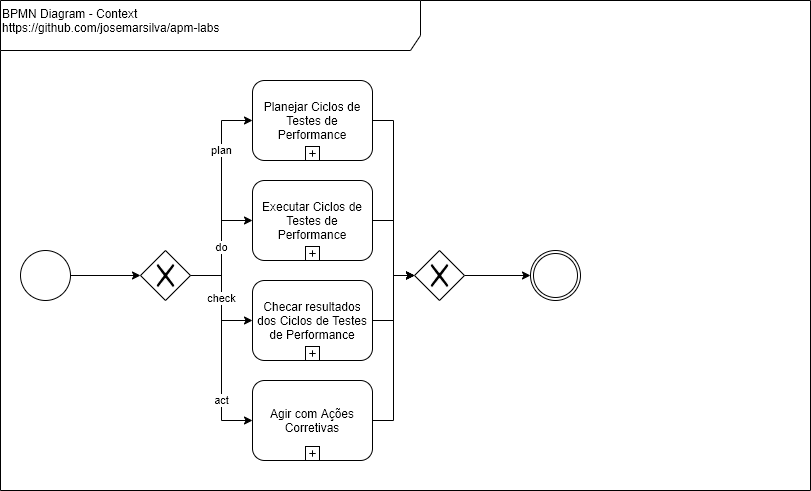

The diagram above was exported from draw.io. Its source (the exported page's mxGraphModel, read from the mxfile embedded in the PNG):
<mxGraphModel dx="868" dy="534" grid="1" gridSize="10" guides="1" tooltips="1" connect="1" arrows="1" fold="1" page="1" pageScale="1" pageWidth="827" pageHeight="1169" math="0" shadow="0">
  <root>
    <mxCell id="0" />
    <mxCell id="1" parent="0" />
    <mxCell id="9FJbmSECMvXUI47Kb-CV-2" value="&lt;div&gt;&lt;/div&gt;BPMN Diagram - Context&lt;br&gt;https://github.com/josemarsilva/apm-labs" style="shape=umlFrame;whiteSpace=wrap;html=1;width=420;height=50;verticalAlign=top;align=left;" parent="1" vertex="1">
      <mxGeometry x="10" y="10" width="810" height="490" as="geometry" />
    </mxCell>
    <mxCell id="7eEHDmrFOn13cqnMQ7j4-6" value="act" style="edgeStyle=orthogonalEdgeStyle;rounded=0;orthogonalLoop=1;jettySize=auto;html=1;entryX=0;entryY=0.5;entryDx=0;entryDy=0;exitX=1;exitY=0.5;exitDx=0;exitDy=0;" parent="1" source="9FJbmSECMvXUI47Kb-CV-3" target="7eEHDmrFOn13cqnMQ7j4-4" edge="1">
      <mxGeometry x="0.5072" relative="1" as="geometry">
        <mxPoint x="210" y="295" as="sourcePoint" />
        <mxPoint x="272" y="340" as="targetPoint" />
        <mxPoint as="offset" />
      </mxGeometry>
    </mxCell>
    <mxCell id="7eEHDmrFOn13cqnMQ7j4-3" value="plan" style="edgeStyle=orthogonalEdgeStyle;rounded=0;orthogonalLoop=1;jettySize=auto;html=1;entryX=0;entryY=0.5;entryDx=0;entryDy=0;exitX=1;exitY=0.5;exitDx=0;exitDy=0;" parent="1" source="9FJbmSECMvXUI47Kb-CV-3" target="7eEHDmrFOn13cqnMQ7j4-1" edge="1">
      <mxGeometry x="0.4378" relative="1" as="geometry">
        <mxPoint x="210" y="295" as="sourcePoint" />
        <mxPoint x="272" y="240" as="targetPoint" />
        <mxPoint as="offset" />
      </mxGeometry>
    </mxCell>
    <mxCell id="9FJbmSECMvXUI47Kb-CV-4" style="edgeStyle=orthogonalEdgeStyle;rounded=0;orthogonalLoop=1;jettySize=auto;html=1;" parent="1" source="9FJbmSECMvXUI47Kb-CV-1" target="9FJbmSECMvXUI47Kb-CV-3" edge="1">
      <mxGeometry relative="1" as="geometry" />
    </mxCell>
    <mxCell id="9FJbmSECMvXUI47Kb-CV-1" value="" style="shape=mxgraph.bpmn.shape;html=1;verticalLabelPosition=bottom;labelBackgroundColor=#ffffff;verticalAlign=top;align=center;perimeter=ellipsePerimeter;outlineConnect=0;outline=standard;symbol=general;" parent="1" vertex="1">
      <mxGeometry x="30" y="260" width="50" height="50" as="geometry" />
    </mxCell>
    <mxCell id="9FJbmSECMvXUI47Kb-CV-8" value="do" style="edgeStyle=orthogonalEdgeStyle;rounded=0;orthogonalLoop=1;jettySize=auto;html=1;entryX=0;entryY=0.5;entryDx=0;entryDy=0;" parent="1" source="9FJbmSECMvXUI47Kb-CV-3" target="9FJbmSECMvXUI47Kb-CV-6" edge="1">
      <mxGeometry relative="1" as="geometry" />
    </mxCell>
    <mxCell id="9FJbmSECMvXUI47Kb-CV-11" value="check" style="edgeStyle=orthogonalEdgeStyle;rounded=0;orthogonalLoop=1;jettySize=auto;html=1;entryX=0;entryY=0.5;entryDx=0;entryDy=0;" parent="1" source="9FJbmSECMvXUI47Kb-CV-3" target="9FJbmSECMvXUI47Kb-CV-9" edge="1">
      <mxGeometry relative="1" as="geometry" />
    </mxCell>
    <mxCell id="9FJbmSECMvXUI47Kb-CV-3" value="" style="shape=mxgraph.bpmn.shape;html=1;verticalLabelPosition=bottom;labelBackgroundColor=#ffffff;verticalAlign=top;align=center;perimeter=rhombusPerimeter;background=gateway;outlineConnect=0;outline=none;symbol=exclusiveGw;" parent="1" vertex="1">
      <mxGeometry x="150" y="260" width="50" height="50" as="geometry" />
    </mxCell>
    <mxCell id="9FJbmSECMvXUI47Kb-CV-15" style="edgeStyle=orthogonalEdgeStyle;rounded=0;orthogonalLoop=1;jettySize=auto;html=1;" parent="1" source="9FJbmSECMvXUI47Kb-CV-5" target="9FJbmSECMvXUI47Kb-CV-14" edge="1">
      <mxGeometry relative="1" as="geometry" />
    </mxCell>
    <mxCell id="9FJbmSECMvXUI47Kb-CV-5" value="" style="shape=mxgraph.bpmn.shape;html=1;verticalLabelPosition=bottom;labelBackgroundColor=#ffffff;verticalAlign=top;align=center;perimeter=rhombusPerimeter;background=gateway;outlineConnect=0;outline=none;symbol=exclusiveGw;" parent="1" vertex="1">
      <mxGeometry x="424" y="260" width="50" height="50" as="geometry" />
    </mxCell>
    <mxCell id="9FJbmSECMvXUI47Kb-CV-12" style="edgeStyle=orthogonalEdgeStyle;rounded=0;orthogonalLoop=1;jettySize=auto;html=1;entryX=0;entryY=0.5;entryDx=0;entryDy=0;" parent="1" source="9FJbmSECMvXUI47Kb-CV-6" target="9FJbmSECMvXUI47Kb-CV-5" edge="1">
      <mxGeometry relative="1" as="geometry" />
    </mxCell>
    <mxCell id="9FJbmSECMvXUI47Kb-CV-6" value="Executar Ciclos de Testes de Performance" style="html=1;whiteSpace=wrap;rounded=1;dropTarget=0;align=center;" parent="1" vertex="1">
      <mxGeometry x="262" y="190" width="120" height="80" as="geometry" />
    </mxCell>
    <mxCell id="9FJbmSECMvXUI47Kb-CV-7" value="" style="html=1;shape=plus;outlineConnect=0;" parent="9FJbmSECMvXUI47Kb-CV-6" vertex="1">
      <mxGeometry x="0.5" y="1" width="14" height="14" relative="1" as="geometry">
        <mxPoint x="-7" y="-14" as="offset" />
      </mxGeometry>
    </mxCell>
    <mxCell id="9FJbmSECMvXUI47Kb-CV-13" style="edgeStyle=orthogonalEdgeStyle;rounded=0;orthogonalLoop=1;jettySize=auto;html=1;entryX=0;entryY=0.5;entryDx=0;entryDy=0;" parent="1" source="9FJbmSECMvXUI47Kb-CV-9" target="9FJbmSECMvXUI47Kb-CV-5" edge="1">
      <mxGeometry relative="1" as="geometry" />
    </mxCell>
    <mxCell id="9FJbmSECMvXUI47Kb-CV-9" value="Checar resultados dos Ciclos de Testes de Performance" style="html=1;whiteSpace=wrap;rounded=1;dropTarget=0;align=center;" parent="1" vertex="1">
      <mxGeometry x="262" y="290" width="120" height="80" as="geometry" />
    </mxCell>
    <mxCell id="9FJbmSECMvXUI47Kb-CV-10" value="" style="html=1;shape=plus;outlineConnect=0;" parent="9FJbmSECMvXUI47Kb-CV-9" vertex="1">
      <mxGeometry x="0.5" y="1" width="14" height="14" relative="1" as="geometry">
        <mxPoint x="-7" y="-14" as="offset" />
      </mxGeometry>
    </mxCell>
    <mxCell id="9FJbmSECMvXUI47Kb-CV-14" value="" style="shape=mxgraph.bpmn.shape;html=1;verticalLabelPosition=bottom;labelBackgroundColor=#ffffff;verticalAlign=top;align=center;perimeter=ellipsePerimeter;outlineConnect=0;outline=throwing;symbol=general;" parent="1" vertex="1">
      <mxGeometry x="540" y="260" width="50" height="50" as="geometry" />
    </mxCell>
    <mxCell id="7eEHDmrFOn13cqnMQ7j4-1" value="Planejar Ciclos de Testes de Performance" style="html=1;whiteSpace=wrap;rounded=1;dropTarget=0;align=center;" parent="1" vertex="1">
      <mxGeometry x="262" y="90" width="120" height="80" as="geometry" />
    </mxCell>
    <mxCell id="7eEHDmrFOn13cqnMQ7j4-2" value="" style="html=1;shape=plus;outlineConnect=0;" parent="7eEHDmrFOn13cqnMQ7j4-1" vertex="1">
      <mxGeometry x="0.5" y="1" width="14" height="14" relative="1" as="geometry">
        <mxPoint x="-7" y="-14" as="offset" />
      </mxGeometry>
    </mxCell>
    <mxCell id="7eEHDmrFOn13cqnMQ7j4-4" value="Agir com Ações Corretivas" style="html=1;whiteSpace=wrap;rounded=1;dropTarget=0;align=center;" parent="1" vertex="1">
      <mxGeometry x="262" y="390" width="120" height="80" as="geometry" />
    </mxCell>
    <mxCell id="7eEHDmrFOn13cqnMQ7j4-5" value="" style="html=1;shape=plus;outlineConnect=0;" parent="7eEHDmrFOn13cqnMQ7j4-4" vertex="1">
      <mxGeometry x="0.5" y="1" width="14" height="14" relative="1" as="geometry">
        <mxPoint x="-7" y="-14" as="offset" />
      </mxGeometry>
    </mxCell>
    <mxCell id="7eEHDmrFOn13cqnMQ7j4-7" style="edgeStyle=orthogonalEdgeStyle;rounded=0;orthogonalLoop=1;jettySize=auto;html=1;entryX=0;entryY=0.5;entryDx=0;entryDy=0;" parent="1" source="7eEHDmrFOn13cqnMQ7j4-1" target="9FJbmSECMvXUI47Kb-CV-5" edge="1">
      <mxGeometry relative="1" as="geometry">
        <mxPoint x="392" y="240" as="sourcePoint" />
        <mxPoint x="434" y="295" as="targetPoint" />
      </mxGeometry>
    </mxCell>
    <mxCell id="7eEHDmrFOn13cqnMQ7j4-8" style="edgeStyle=orthogonalEdgeStyle;rounded=0;orthogonalLoop=1;jettySize=auto;html=1;entryX=0;entryY=0.5;entryDx=0;entryDy=0;" parent="1" source="7eEHDmrFOn13cqnMQ7j4-4" target="9FJbmSECMvXUI47Kb-CV-5" edge="1">
      <mxGeometry relative="1" as="geometry">
        <mxPoint x="392" y="340" as="sourcePoint" />
        <mxPoint x="434" y="295" as="targetPoint" />
      </mxGeometry>
    </mxCell>
  </root>
</mxGraphModel>